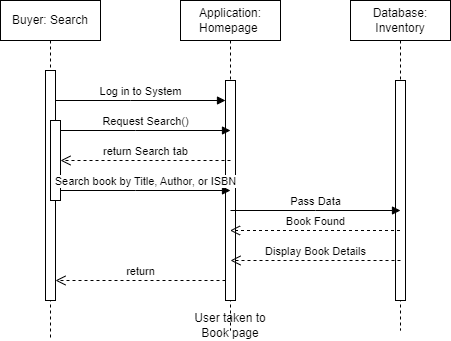

The diagram above was exported from draw.io. Its source (the exported page's mxGraphModel, read from the mxfile embedded in the PNG):
<mxGraphModel dx="1242" dy="577" grid="1" gridSize="10" guides="1" tooltips="1" connect="1" arrows="1" fold="1" page="1" pageScale="1" pageWidth="850" pageHeight="1100" math="0" shadow="0">
  <root>
    <mxCell id="0" />
    <mxCell id="1" parent="0" />
    <mxCell id="aM9ryv3xv72pqoxQDRHE-1" value="Buyer: Search" style="shape=umlLifeline;perimeter=lifelinePerimeter;whiteSpace=wrap;html=1;container=0;dropTarget=0;collapsible=0;recursiveResize=0;outlineConnect=0;portConstraint=eastwest;newEdgeStyle={&quot;edgeStyle&quot;:&quot;elbowEdgeStyle&quot;,&quot;elbow&quot;:&quot;vertical&quot;,&quot;curved&quot;:0,&quot;rounded&quot;:0};" parent="1" vertex="1">
      <mxGeometry x="40" y="40" width="100" height="340" as="geometry" />
    </mxCell>
    <mxCell id="aM9ryv3xv72pqoxQDRHE-2" value="" style="html=1;points=[];perimeter=orthogonalPerimeter;outlineConnect=0;targetShapes=umlLifeline;portConstraint=eastwest;newEdgeStyle={&quot;edgeStyle&quot;:&quot;elbowEdgeStyle&quot;,&quot;elbow&quot;:&quot;vertical&quot;,&quot;curved&quot;:0,&quot;rounded&quot;:0};" parent="aM9ryv3xv72pqoxQDRHE-1" vertex="1">
      <mxGeometry x="45" y="70" width="10" height="230" as="geometry" />
    </mxCell>
    <mxCell id="aM9ryv3xv72pqoxQDRHE-4" value="" style="html=1;points=[];perimeter=orthogonalPerimeter;outlineConnect=0;targetShapes=umlLifeline;portConstraint=eastwest;newEdgeStyle={&quot;edgeStyle&quot;:&quot;elbowEdgeStyle&quot;,&quot;elbow&quot;:&quot;vertical&quot;,&quot;curved&quot;:0,&quot;rounded&quot;:0};" parent="aM9ryv3xv72pqoxQDRHE-1" vertex="1">
      <mxGeometry x="50" y="120" width="10" height="80" as="geometry" />
    </mxCell>
    <mxCell id="aM9ryv3xv72pqoxQDRHE-5" value="Application: Homepage&amp;nbsp;" style="shape=umlLifeline;perimeter=lifelinePerimeter;whiteSpace=wrap;html=1;container=0;dropTarget=0;collapsible=0;recursiveResize=0;outlineConnect=0;portConstraint=eastwest;newEdgeStyle={&quot;edgeStyle&quot;:&quot;elbowEdgeStyle&quot;,&quot;elbow&quot;:&quot;vertical&quot;,&quot;curved&quot;:0,&quot;rounded&quot;:0};" parent="1" vertex="1">
      <mxGeometry x="220" y="40" width="100" height="330" as="geometry" />
    </mxCell>
    <mxCell id="aM9ryv3xv72pqoxQDRHE-6" value="" style="html=1;points=[];perimeter=orthogonalPerimeter;outlineConnect=0;targetShapes=umlLifeline;portConstraint=eastwest;newEdgeStyle={&quot;edgeStyle&quot;:&quot;elbowEdgeStyle&quot;,&quot;elbow&quot;:&quot;vertical&quot;,&quot;curved&quot;:0,&quot;rounded&quot;:0};" parent="aM9ryv3xv72pqoxQDRHE-5" vertex="1">
      <mxGeometry x="45" y="80" width="10" height="220" as="geometry" />
    </mxCell>
    <mxCell id="aM9ryv3xv72pqoxQDRHE-7" value="Log in to System" style="html=1;verticalAlign=bottom;endArrow=block;edgeStyle=elbowEdgeStyle;elbow=vertical;curved=0;rounded=0;" parent="1" source="aM9ryv3xv72pqoxQDRHE-2" target="aM9ryv3xv72pqoxQDRHE-6" edge="1">
      <mxGeometry relative="1" as="geometry">
        <mxPoint x="195" y="130" as="sourcePoint" />
        <Array as="points">
          <mxPoint x="170" y="140" />
        </Array>
      </mxGeometry>
    </mxCell>
    <mxCell id="aM9ryv3xv72pqoxQDRHE-8" value="return" style="html=1;verticalAlign=bottom;endArrow=open;dashed=1;endSize=8;edgeStyle=elbowEdgeStyle;elbow=vertical;curved=0;rounded=0;" parent="1" edge="1">
      <mxGeometry relative="1" as="geometry">
        <mxPoint x="95" y="320" as="targetPoint" />
        <Array as="points">
          <mxPoint x="190" y="320" />
        </Array>
        <mxPoint x="265" y="320" as="sourcePoint" />
      </mxGeometry>
    </mxCell>
    <mxCell id="HSrVaL_88zNx7yn6I4Sb-10" value="Database: Inventory" style="shape=umlLifeline;perimeter=lifelinePerimeter;whiteSpace=wrap;html=1;container=0;dropTarget=0;collapsible=0;recursiveResize=0;outlineConnect=0;portConstraint=eastwest;newEdgeStyle={&quot;edgeStyle&quot;:&quot;elbowEdgeStyle&quot;,&quot;elbow&quot;:&quot;vertical&quot;,&quot;curved&quot;:0,&quot;rounded&quot;:0};" vertex="1" parent="1">
      <mxGeometry x="390" y="40" width="100" height="330" as="geometry" />
    </mxCell>
    <mxCell id="HSrVaL_88zNx7yn6I4Sb-11" value="" style="html=1;points=[];perimeter=orthogonalPerimeter;outlineConnect=0;targetShapes=umlLifeline;portConstraint=eastwest;newEdgeStyle={&quot;edgeStyle&quot;:&quot;elbowEdgeStyle&quot;,&quot;elbow&quot;:&quot;vertical&quot;,&quot;curved&quot;:0,&quot;rounded&quot;:0};" vertex="1" parent="HSrVaL_88zNx7yn6I4Sb-10">
      <mxGeometry x="45" y="80" width="10" height="220" as="geometry" />
    </mxCell>
    <mxCell id="HSrVaL_88zNx7yn6I4Sb-12" value="Pass Data" style="html=1;verticalAlign=bottom;endArrow=block;edgeStyle=elbowEdgeStyle;elbow=vertical;curved=0;rounded=0;" edge="1" parent="1">
      <mxGeometry relative="1" as="geometry">
        <mxPoint x="270" y="250" as="sourcePoint" />
        <Array as="points">
          <mxPoint x="355" y="250" />
        </Array>
        <mxPoint x="440" y="250" as="targetPoint" />
      </mxGeometry>
    </mxCell>
    <mxCell id="HSrVaL_88zNx7yn6I4Sb-15" value="return Search tab" style="html=1;verticalAlign=bottom;endArrow=open;dashed=1;endSize=8;edgeStyle=elbowEdgeStyle;elbow=horizontal;curved=0;rounded=0;" edge="1" parent="1">
      <mxGeometry relative="1" as="geometry">
        <mxPoint x="100" y="200" as="targetPoint" />
        <Array as="points">
          <mxPoint x="195" y="200" />
        </Array>
        <mxPoint x="270" y="200" as="sourcePoint" />
      </mxGeometry>
    </mxCell>
    <mxCell id="HSrVaL_88zNx7yn6I4Sb-17" value="Request Search()" style="html=1;verticalAlign=bottom;endArrow=block;edgeStyle=elbowEdgeStyle;elbow=vertical;curved=0;rounded=0;" edge="1" parent="1">
      <mxGeometry relative="1" as="geometry">
        <mxPoint x="100" y="170" as="sourcePoint" />
        <Array as="points">
          <mxPoint x="175" y="170" />
        </Array>
        <mxPoint x="270" y="170" as="targetPoint" />
      </mxGeometry>
    </mxCell>
    <mxCell id="HSrVaL_88zNx7yn6I4Sb-18" value="Search book by Title, Author, or ISBN" style="html=1;verticalAlign=bottom;endArrow=block;edgeStyle=elbowEdgeStyle;elbow=vertical;curved=0;rounded=0;" edge="1" parent="1">
      <mxGeometry relative="1" as="geometry">
        <mxPoint x="100" y="230" as="sourcePoint" />
        <Array as="points">
          <mxPoint x="175" y="230" />
        </Array>
        <mxPoint x="270" y="230" as="targetPoint" />
      </mxGeometry>
    </mxCell>
    <mxCell id="HSrVaL_88zNx7yn6I4Sb-20" value="Book Found" style="html=1;verticalAlign=bottom;endArrow=open;dashed=1;endSize=8;curved=0;rounded=0;" edge="1" parent="1">
      <mxGeometry relative="1" as="geometry">
        <mxPoint x="439.5" y="270" as="sourcePoint" />
        <mxPoint x="269.5" y="270" as="targetPoint" />
      </mxGeometry>
    </mxCell>
    <mxCell id="HSrVaL_88zNx7yn6I4Sb-21" value="Display Book Details" style="html=1;verticalAlign=bottom;endArrow=open;dashed=1;endSize=8;curved=0;rounded=0;" edge="1" parent="1">
      <mxGeometry relative="1" as="geometry">
        <mxPoint x="440" y="300" as="sourcePoint" />
        <mxPoint x="270" y="300" as="targetPoint" />
      </mxGeometry>
    </mxCell>
    <mxCell id="HSrVaL_88zNx7yn6I4Sb-22" value="User taken to Book page" style="text;html=1;align=center;verticalAlign=middle;whiteSpace=wrap;rounded=0;" vertex="1" parent="1">
      <mxGeometry x="230" y="350" width="80" height="30" as="geometry" />
    </mxCell>
  </root>
</mxGraphModel>